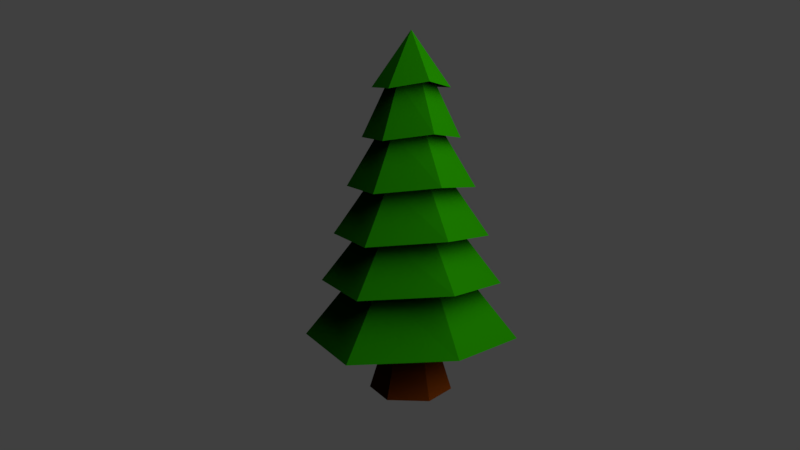 # Source: pine.blend  (saved by Blender 2.78.0; exported with 4.5.12 LTS)
import bpy
from mathutils import Matrix  # noqa: F401  (used for matrix-valued properties, if any)

bpy.ops.wm.read_factory_settings(use_empty=True)
scene = bpy.context.scene
scene.name = 'Scene'

# ---- collections
col_collection_1 = bpy.data.collections.new('Collection 1'); scene.collection.children.link(col_collection_1)

# ---- materials (node trees are filled in below, after node groups)
mat_leaves = bpy.data.materials.new('Leaves')
mat_leaves.alpha_threshold = 0.0
mat_leaves.roughness = 0.5
mat_trunk = bpy.data.materials.new('Trunk')
mat_trunk.alpha_threshold = 0.0
mat_trunk.roughness = 0.5
mat_material_001 = bpy.data.materials.new('Material.001')
mat_material_001.alpha_threshold = 0.0
mat_material_001.roughness = 0.5

# ---- material node trees
mat_leaves.use_nodes = True; mat_leaves.node_tree.nodes.clear()
_N = mat_leaves.node_tree.nodes; _L = mat_leaves.node_tree.links
n0 = _N.new('ShaderNodeOutputMaterial'); n0.name = 'Material Output'; n0.location = (300, 300)
n1 = _N.new('ShaderNodeBsdfDiffuse'); n1.name = 'Diffuse BSDF'; n1.location = (10, 300)
n1.inputs[0].default_value = (0.001726, 0.0291, 0.0, 1.0)
_L.new(n1.outputs[0], n0.inputs[0])
n0.is_active_output = True
mat_trunk.use_nodes = True; mat_trunk.node_tree.nodes.clear()
_N = mat_trunk.node_tree.nodes; _L = mat_trunk.node_tree.links
n0 = _N.new('ShaderNodeOutputMaterial'); n0.name = 'Material Output'; n0.location = (300, 300)
n1 = _N.new('ShaderNodeBsdfDiffuse'); n1.name = 'Diffuse BSDF'; n1.location = (10, 300)
n1.inputs[0].default_value = (0.03106, 0.006308, 0.0003663, 1.0)
_L.new(n1.outputs[0], n0.inputs[0])
n0.is_active_output = True
mat_material_001.use_nodes = True; mat_material_001.node_tree.nodes.clear()
_N = mat_material_001.node_tree.nodes; _L = mat_material_001.node_tree.links
n0 = _N.new('ShaderNodeOutputMaterial'); n0.name = 'Material Output'; n0.location = (300, 300)
n1 = _N.new('ShaderNodeEmission'); n1.name = 'Emission'; n1.location = (10, 300)
n1.inputs[0].default_value = (0.8, 0.8, 0.8, 1.0)
n1.inputs[1].default_value = 20.0
_L.new(n1.outputs[0], n0.inputs[0])
n0.is_active_output = True

# ---- world
world_world = bpy.data.worlds.new('World'); scene.world = world_world
world_world.color = (0.05088, 0.05088, 0.05088)
world_world.use_sun_shadow = False
world_world.sun_shadow_jitter_overblur = 0.0
world_world.cycles.sampling_method = 'MANUAL'

# ---- cameras
cam_camera = bpy.data.cameras.new('Camera')
cam_camera.clip_end = 100.0
cam_camera.lens = 35.0
cam_camera.sensor_width = 32.0
cam_camera.sensor_height = 18.0
cam_camera.ortho_scale = 7.314
cam_camera.dof.focus_distance = 0.0

# ---- meshes
me_cylinder = bpy.data.meshes.new('Cylinder')
me_cylinder.from_pydata([(-1.863e-08, 0.4564, -0.9581), (-1.738e-08, -1.118e-08, 0.8548), (0.3952, 0.2282, -0.9581), (0.3952, -0.2282, -0.9581), (-5.852e-08, -0.4564, -0.9581), (-0.3952, -0.2282, -0.9581), (-0.3952, 0.2282, -0.9581), (-2.603e-09, 0.869, -0.6042), (-5.205e-09, 0.738, -0.3124), (-7.808e-09, 0.607, -0.02058), (-1.041e-08, 0.476, 0.2712), (-1.301e-08, 0.345, 0.563), (0.2988, 0.1725, 0.563), (0.4122, 0.238, 0.2712), (0.5257, 0.3035, -0.02058), (0.6391, 0.369, -0.3124), (0.7526, 0.4345, -0.6042), (0.2988, -0.1725, 0.563), (0.4122, -0.238, 0.2712), (0.5257, -0.3035, -0.02058), (0.6391, -0.369, -0.3124), (0.7526, -0.4345, -0.6042), (-4.317e-08, -0.345, 0.563), (-5.202e-08, -0.476, 0.2712), (-6.087e-08, -0.607, -0.02058), (-6.972e-08, -0.738, -0.3124), (-7.857e-08, -0.869, -0.6042), (-0.2988, -0.1725, 0.563), (-0.4122, -0.238, 0.2712), (-0.5257, -0.3035, -0.02058), (-0.6391, -0.369, -0.3124), (-0.7526, -0.4345, -0.6042), (-0.2988, 0.1725, 0.563), (-0.4122, 0.238, 0.2712), (-0.5257, 0.3035, -0.02058), (-0.6391, 0.369, -0.3124), (-0.7526, 0.4345, -0.6042), (-8.137e-09, 0.5904, 0.563), (0.5113, 0.2952, 0.5244), (0.5113, -0.2952, 0.5244), (-5.976e-08, -0.5904, 0.563), (-0.5113, -0.2952, 0.5244), (-0.5113, 0.2952, 0.5244), (-5.101e-09, 0.7433, 0.2712), (0.6437, 0.3716, 0.2326), (0.6437, -0.3716, 0.2326), (-7.008e-08, -0.7433, 0.2712), (-0.6437, -0.3716, 0.2326), (-0.6437, 0.3716, 0.2326), (-4.425e-10, 0.9777, -0.02058), (0.8467, 0.4889, -0.05922), (0.8467, -0.4889, -0.05922), (-8.592e-08, -0.9777, -0.02058), (-0.8467, -0.4889, -0.05922), (-0.8467, 0.4889, -0.05922), (3.755e-09, 1.189, -0.3124), (1.03, 0.5945, -0.351), (1.03, -0.5945, -0.351), (-1.002e-07, -1.189, -0.3124), (-1.03, -0.5945, -0.351), (-1.03, 0.5945, -0.351), (7.665e-09, 1.386, -0.6042), (1.2, 0.6929, -0.6428), (1.2, -0.6929, -0.6428), (-1.135e-07, -1.386, -0.6042), (-1.2, -0.6929, -0.6428), (-1.2, 0.6929, -0.6428), (1.43, 0.8258, -0.9875), (1.43, -0.8258, -0.9875), (-1.336e-07, -1.537, -0.9593), (-1.43, -0.8258, -0.9875), (-1.43, 0.8258, -0.9875), (1.077e-08, 1.537, -0.9593), (-1.934e-08, 0.6429, -1.321), (0.5568, 0.3215, -1.321), (0.5568, -0.3215, -1.321), (-7.555e-08, -0.6429, -1.321), (-0.5568, -0.3215, -1.321), (-0.5568, 0.3215, -1.321), (-1.849e-08, 0.5062, -1.147), (-0.4384, 0.2531, -1.147), (0.4384, 0.2531, -1.147), (-0.4384, -0.2531, -1.147), (-6.275e-08, -0.5062, -1.147), (0.4384, -0.2531, -1.147), (-2.34, -10.43, 2.18), (6.0, -10.77, -0.1329), (0.09465, -0.947, 3.323), (8.434, -1.29, 1.01)], [], [(37, 1, 38), (38, 1, 39), (39, 1, 40), (40, 1, 41), (41, 1, 42), (42, 1, 37), (80, 79, 73, 78), (71, 36, 7, 72), (66, 35, 8, 61), (60, 34, 9, 55), (54, 33, 10, 49), (48, 32, 11, 43), (70, 31, 36, 71), (65, 30, 35, 66), (59, 29, 34, 60), (53, 28, 33, 54), (47, 27, 32, 48), (69, 26, 31, 70), (64, 25, 30, 65), (58, 24, 29, 59), (52, 23, 28, 53), (46, 22, 27, 47), (68, 21, 26, 69), (63, 20, 25, 64), (57, 19, 24, 58), (51, 18, 23, 52), (45, 17, 22, 46), (67, 16, 21, 68), (62, 15, 20, 63), (56, 14, 19, 57), (50, 13, 18, 51), (44, 12, 17, 45), (72, 7, 16, 67), (61, 8, 15, 62), (55, 9, 14, 56), (49, 10, 13, 50), (43, 11, 12, 44), (32, 42, 37, 11), (27, 41, 42, 32), (22, 40, 41, 27), (17, 39, 40, 22), (12, 38, 39, 17), (11, 37, 38, 12), (10, 43, 44, 13), (13, 44, 45, 18), (18, 45, 46, 23), (23, 46, 47, 28), (28, 47, 48, 33), (33, 48, 43, 10), (9, 49, 50, 14), (14, 50, 51, 19), (19, 51, 52, 24), (24, 52, 53, 29), (29, 53, 54, 34), (34, 54, 49, 9), (8, 55, 56, 15), (15, 56, 57, 20), (20, 57, 58, 25), (25, 58, 59, 30), (30, 59, 60, 35), (35, 60, 55, 8), (7, 61, 62, 16), (16, 62, 63, 21), (21, 63, 64, 26), (26, 64, 65, 31), (31, 65, 66, 36), (36, 66, 61, 7), (0, 72, 67, 2), (2, 67, 68, 3), (3, 68, 69, 4), (4, 69, 70, 5), (5, 70, 71, 6), (6, 71, 72, 0), (73, 74, 75, 76, 77, 78), (79, 81, 74, 73), (82, 80, 78, 77), (83, 82, 77, 76), (84, 83, 76, 75), (81, 84, 75, 74), (2, 3, 84, 81), (3, 4, 83, 84), (4, 5, 82, 83), (5, 6, 80, 82), (0, 2, 81, 79), (6, 0, 79, 80), (85, 86, 88, 87)])
me_cylinder.polygons.foreach_set('material_index', [0, 0, 0, 0, 0, 0, 1, 0, 0, 0, 0, 0, 0, 0, 0, 0, 0, 0, 0, 0, 0, 0, 0, 0, 0, 0, 0, 0, 0, 0, 0, 0, 0, 0, 0, 0, 0, 0, 0, 0, 0, 0, 0, 0, 0, 0, 0, 0, 0, 0, 0, 0, 0, 0, 0, 0, 0, 0, 0, 0, 0, 0, 0, 0, 0, 0, 0, 0, 0, 0, 0, 0, 0, 1, 1, 1, 1, 1, 1, 1, 1, 1, 1, 1, 1, 2])
me_cylinder.materials.append(mat_leaves)
me_cylinder.materials.append(mat_trunk)
me_cylinder.materials.append(mat_material_001)
me_cylinder.use_remesh_preserve_volume = False
me_cylinder.use_remesh_preserve_attributes = False
me_cylinder.use_mirror_vertex_groups = False
me_cylinder.update()

# ---- objects
ob_cylinder = bpy.data.objects.new('Cylinder', me_cylinder)
ob_camera = bpy.data.objects.new('Camera', cam_camera)

# ---- transforms, parenting, visibility, modifiers, constraints
ob_cylinder.location = (0.0, 0.0, 0.0)
ob_cylinder.scale = (1.0, 1.0, 2.54)
ob_cylinder.lineart.crease_threshold = 0.0
ob_camera.location = (-5.889, -11.75, 1.671)
ob_camera.rotation_euler = (1.389, 2.778e-06, -0.4521)
ob_camera.lock_rotations_4d = False
ob_camera.empty_display_type = 'ARROWS'
ob_camera.color = (0.0, 0.0, 0.0, 0.0)
ob_camera.display_type = 'WIRE'
ob_camera.lineart.crease_threshold = 0.0

# ---- collection membership
col_collection_1.objects.link(ob_cylinder)
col_collection_1.objects.link(ob_camera)

# ---- scene / render settings (as saved in the file)
scene.camera = ob_camera
scene.frame_start = 1; scene.frame_end = 250; scene.frame_set(1)
scene.render.engine = 'CYCLES'
scene.render.resolution_percentage = 50
scene.render.dither_intensity = 0.0
scene.cycles.use_denoising = False
scene.cycles.samples = 500
scene.cycles.sampling_pattern = 'TABULATED_SOBOL'
scene.cycles.light_sampling_threshold = 0.0
scene.cycles.use_adaptive_sampling = False
scene.cycles.use_light_tree = False
scene.cycles.blur_glossy = 0.0
scene.cycles.sample_clamp_indirect = 0.0
scene.view_settings.view_transform = 'Standard'
bpy.context.view_layer.update()
